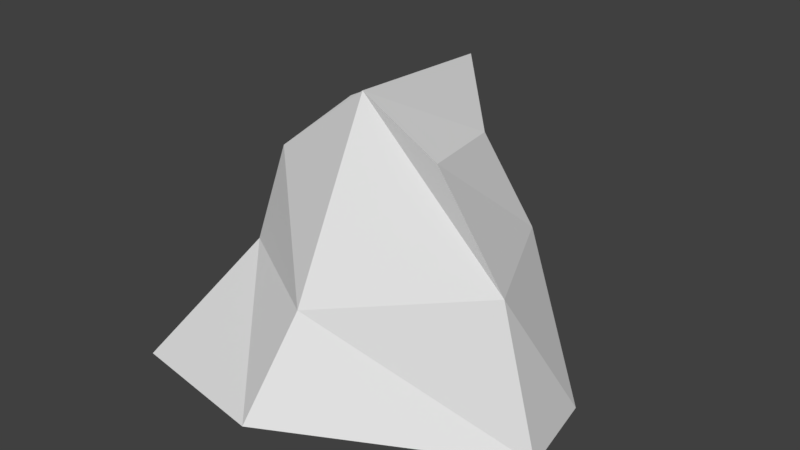 # Source: Mountain3.blend  (saved by Blender 2.79.0; exported with 4.5.12 LTS)
import bpy
from mathutils import Matrix  # noqa: F401  (used for matrix-valued properties, if any)

bpy.ops.wm.read_factory_settings(use_empty=True)
scene = bpy.context.scene
scene.name = 'Scene'

# ---- collections
col_collection_1 = bpy.data.collections.new('Collection 1'); scene.collection.children.link(col_collection_1)

# ---- materials (node trees are filled in below, after node groups)
mat_material = bpy.data.materials.new('Material')
mat_material.alpha_threshold = 0.0
mat_material.use_transparent_shadow = False
mat_material.roughness = 0.5
mat_material.line_color = (0.0, 0.0, 0.0, 1.0)

# ---- material node trees

# ---- world
world_world = bpy.data.worlds.new('World'); scene.world = world_world
world_world.color = (0.05088, 0.05088, 0.05088)
world_world.use_sun_shadow = False
world_world.sun_shadow_jitter_overblur = 0.0
world_world.cycles.sampling_method = 'MANUAL'

# ---- meshes
me_cube = bpy.data.meshes.new('Cube')
me_cube.from_pydata([(1.613, 0.6687, -1.311), (1.795, -0.215, -1.256), (-1.546, -1.158, -1.186), (-1.534, 1.702, -1.309), (0.7123, 0.502, 0.9543), (0.9887, -0.442, 1.087), (-0.559, -0.4089, 0.7997), (-0.7894, 0.633, 0.8574), (-0.2002, 1.913, -1.336), (-3.68e-08, -1.529, -1.0), (-0.1816, 1.521, 1.133), (0.3706, -0.5139, 1.498), (0.9905, 0.8217, 0.1005), (1.486, -0.2769, 0.1121), (-0.8667, -0.4477, -0.1123), (-1.0, 1.0, 0.0), (0.005268, 1.203, 0.03391), (0.1917, -1.076, -0.1086)], [], [(8, 9, 2, 3), (10, 7, 6, 11), (12, 4, 5, 13), (17, 11, 6, 14), (14, 6, 7, 15), (16, 8, 3, 15), (12, 0, 8, 16), (13, 5, 11, 17), (4, 10, 11, 5), (0, 1, 9, 8), (1, 13, 17, 9), (4, 12, 16, 10), (10, 16, 15, 7), (2, 14, 15, 3), (9, 17, 14, 2), (0, 12, 13, 1)])
_uv = me_cube.uv_layers.new(name='UVMap')
_uv.uv.foreach_set('vector', [0.3013, 0.533, 0.2691, 0.0, 0.5016, 0.0584, 0.5016, 0.4994, 0.5827, 0.03957, 0.6719, 0.1687, 0.6654, 0.3319, 0.5016, 0.3585, 0.725, 0.7882, 0.8499, 0.8472, 0.8438, 1.0, 0.6844, 0.9693, 0.08751, 0.7644, 0.2045, 0.9989, 0.07515, 0.9352, 0.005042, 0.8127, 0.8056, 0.336, 0.6654, 0.3319, 0.6719, 0.1687, 0.7951, 0.1116, 0.815, 0.6898, 0.6795, 0.5395, 0.82, 0.5156, 0.9154, 0.6768, 0.725, 0.7882, 0.5072, 0.7969, 0.6795, 0.5395, 0.815, 0.6898, 0.318, 0.7483, 0.274, 0.9125, 0.2045, 0.9989, 0.08751, 0.7644, 0.8499, 0.8472, 0.9527, 0.6664, 0.9527, 0.9963, 0.8438, 1.0, 0.02786, 0.3427, 0.0, 0.2063, 0.2691, 0.0, 0.3013, 0.533, 0.318, 0.533, 0.318, 0.7483, 0.08751, 0.7644, 0.0, 0.6372, 0.8499, 0.8472, 0.725, 0.7882, 0.815, 0.6898, 0.9527, 0.6664, 0.5827, 0.03957, 0.707, 0.0935, 0.7951, 0.1116, 0.6719, 0.1687, 1.0, 0.4388, 0.8056, 0.336, 0.7951, 0.1116, 1.0, 0.0, 0.8512, 0.5156, 0.7211, 0.4464, 0.8056, 0.336, 1.0, 0.4388, 0.5072, 0.7969, 0.725, 0.7882, 0.6844, 0.9693, 0.5016, 0.9348])
me_cube.materials.append(mat_material)
me_cube.use_remesh_preserve_volume = False
me_cube.use_remesh_preserve_attributes = False
me_cube.use_mirror_vertex_groups = False
me_cube.update()

# ---- objects
ob_cube = bpy.data.objects.new('Cube', me_cube)

# ---- transforms, parenting, visibility, modifiers, constraints
ob_cube.location = (0.0, 0.0, 0.0)
ob_cube.lock_rotations_4d = False
ob_cube.empty_display_type = 'ARROWS'
ob_cube.lineart.crease_threshold = 0.0

# ---- collection membership
col_collection_1.objects.link(ob_cube)

# ---- scene / render settings (as saved in the file)
scene.frame_start = 1; scene.frame_end = 250; scene.frame_set(1)
scene.render.engine = 'BLENDER_EEVEE_NEXT'
scene.render.resolution_percentage = 50
scene.render.dither_intensity = 0.0
scene.cycles.use_denoising = False
scene.cycles.samples = 128
scene.cycles.sampling_pattern = 'TABULATED_SOBOL'
scene.cycles.use_adaptive_sampling = False
scene.cycles.use_light_tree = False
scene.cycles.blur_glossy = 0.0
scene.cycles.sample_clamp_indirect = 0.0
scene.view_settings.view_transform = 'Standard'
bpy.context.view_layer.update()

# ---- added for rendering (the .blend has no active camera and no usable light): camera, sun
cam_auto = bpy.data.cameras.new('AutoCamera')
cam_auto.lens = 50.0
cam_auto.sensor_width = 36.0
cam_auto.clip_end = 1000.0
ob_auto_camera = bpy.data.objects.new('AutoCamera', cam_auto)
scene.collection.objects.link(ob_auto_camera)
ob_auto_camera.location = (5.27912, -5.99408, 4.20528)
ob_auto_camera.rotation_euler = (1.09748, -7.21219e-08, 0.694738)
scene.camera = ob_auto_camera
light_auto_sun = bpy.data.lights.new('AutoSun', 'SUN')
light_auto_sun.energy = 3.0
light_auto_sun.angle = 0.0523599
ob_auto_sun = bpy.data.objects.new('AutoSun', light_auto_sun)
scene.collection.objects.link(ob_auto_sun)
ob_auto_sun.rotation_euler = (0.872665, 0.174533, 0.523599)
bpy.context.view_layer.update()
